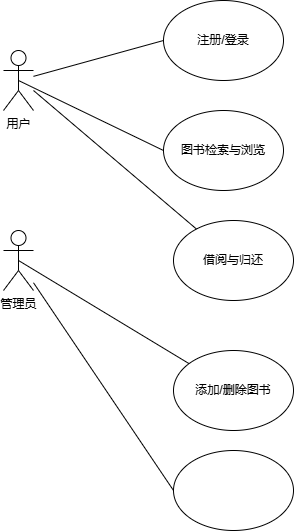

The diagram above was exported from draw.io. Its source (the exported page's mxGraphModel, read from the mxfile embedded in the PNG):
<mxGraphModel dx="706" dy="644" grid="1" gridSize="10" guides="1" tooltips="1" connect="1" arrows="1" fold="1" page="1" pageScale="1" pageWidth="827" pageHeight="1169" math="0" shadow="0">
  <root>
    <mxCell id="0" />
    <mxCell id="1" parent="0" />
    <mxCell id="wEWjnIaeOmQqvv57Ioa4-1" value="用户" style="shape=umlActor;verticalLabelPosition=bottom;verticalAlign=top;html=1;outlineConnect=0;" vertex="1" parent="1">
      <mxGeometry x="50" y="60" width="30" height="60" as="geometry" />
    </mxCell>
    <mxCell id="wEWjnIaeOmQqvv57Ioa4-2" value="管理员" style="shape=umlActor;verticalLabelPosition=bottom;verticalAlign=top;html=1;outlineConnect=0;" vertex="1" parent="1">
      <mxGeometry x="50" y="240" width="30" height="60" as="geometry" />
    </mxCell>
    <mxCell id="wEWjnIaeOmQqvv57Ioa4-4" value="注册/登录" style="ellipse;whiteSpace=wrap;html=1;" vertex="1" parent="1">
      <mxGeometry x="210" y="10" width="120" height="80" as="geometry" />
    </mxCell>
    <mxCell id="wEWjnIaeOmQqvv57Ioa4-5" value="图书检索与浏览" style="ellipse;whiteSpace=wrap;html=1;" vertex="1" parent="1">
      <mxGeometry x="210" y="120" width="120" height="80" as="geometry" />
    </mxCell>
    <mxCell id="wEWjnIaeOmQqvv57Ioa4-6" value="借阅与归还" style="ellipse;whiteSpace=wrap;html=1;" vertex="1" parent="1">
      <mxGeometry x="220" y="230" width="120" height="80" as="geometry" />
    </mxCell>
    <mxCell id="wEWjnIaeOmQqvv57Ioa4-7" value="添加/删除图书" style="ellipse;whiteSpace=wrap;html=1;" vertex="1" parent="1">
      <mxGeometry x="220" y="360" width="120" height="80" as="geometry" />
    </mxCell>
    <mxCell id="wEWjnIaeOmQqvv57Ioa4-8" value="" style="ellipse;whiteSpace=wrap;html=1;" vertex="1" parent="1">
      <mxGeometry x="220" y="460" width="120" height="80" as="geometry" />
    </mxCell>
    <mxCell id="wEWjnIaeOmQqvv57Ioa4-9" value="" style="endArrow=none;html=1;rounded=0;entryX=0;entryY=0.5;entryDx=0;entryDy=0;" edge="1" parent="1" source="wEWjnIaeOmQqvv57Ioa4-1" target="wEWjnIaeOmQqvv57Ioa4-4">
      <mxGeometry width="50" height="50" relative="1" as="geometry">
        <mxPoint x="340" y="260" as="sourcePoint" />
        <mxPoint x="390" y="210" as="targetPoint" />
      </mxGeometry>
    </mxCell>
    <mxCell id="wEWjnIaeOmQqvv57Ioa4-11" value="" style="endArrow=none;html=1;rounded=0;exitX=0.5;exitY=0.5;exitDx=0;exitDy=0;exitPerimeter=0;entryX=0;entryY=0.5;entryDx=0;entryDy=0;" edge="1" parent="1" source="wEWjnIaeOmQqvv57Ioa4-1" target="wEWjnIaeOmQqvv57Ioa4-5">
      <mxGeometry width="50" height="50" relative="1" as="geometry">
        <mxPoint x="340" y="260" as="sourcePoint" />
        <mxPoint x="390" y="210" as="targetPoint" />
      </mxGeometry>
    </mxCell>
    <mxCell id="wEWjnIaeOmQqvv57Ioa4-12" value="" style="endArrow=none;html=1;rounded=0;" edge="1" parent="1" target="wEWjnIaeOmQqvv57Ioa4-6">
      <mxGeometry width="50" height="50" relative="1" as="geometry">
        <mxPoint x="80" y="100" as="sourcePoint" />
        <mxPoint x="390" y="210" as="targetPoint" />
      </mxGeometry>
    </mxCell>
    <mxCell id="wEWjnIaeOmQqvv57Ioa4-13" value="" style="endArrow=none;html=1;rounded=0;exitX=0.5;exitY=0.5;exitDx=0;exitDy=0;exitPerimeter=0;" edge="1" parent="1" source="wEWjnIaeOmQqvv57Ioa4-2" target="wEWjnIaeOmQqvv57Ioa4-7">
      <mxGeometry width="50" height="50" relative="1" as="geometry">
        <mxPoint x="340" y="260" as="sourcePoint" />
        <mxPoint x="390" y="210" as="targetPoint" />
      </mxGeometry>
    </mxCell>
    <mxCell id="wEWjnIaeOmQqvv57Ioa4-14" value="" style="endArrow=none;html=1;rounded=0;entryX=0;entryY=0.5;entryDx=0;entryDy=0;" edge="1" parent="1" source="wEWjnIaeOmQqvv57Ioa4-2" target="wEWjnIaeOmQqvv57Ioa4-8">
      <mxGeometry width="50" height="50" relative="1" as="geometry">
        <mxPoint x="340" y="260" as="sourcePoint" />
        <mxPoint x="390" y="210" as="targetPoint" />
      </mxGeometry>
    </mxCell>
  </root>
</mxGraphModel>